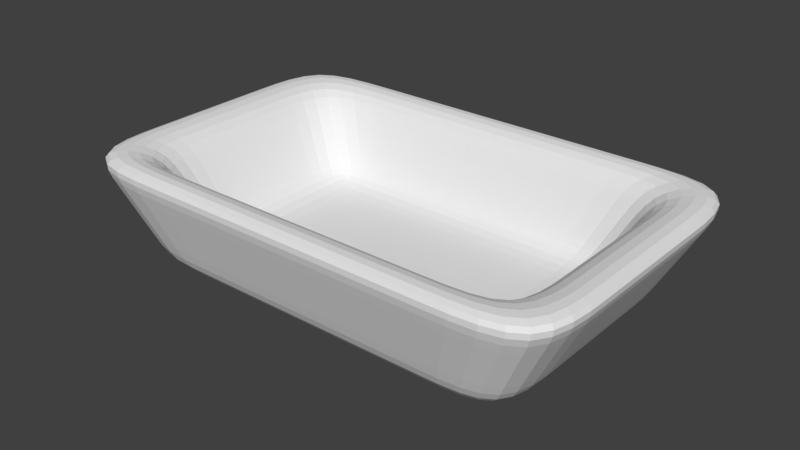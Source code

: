# Source: Bath.blend  (saved by Blender 2.79.0; exported with 4.5.12 LTS)
import bpy
from mathutils import Matrix  # noqa: F401  (used for matrix-valued properties, if any)

bpy.ops.wm.read_factory_settings(use_empty=True)
scene = bpy.context.scene
scene.name = 'Scene'

# ---- collections
col_collection_1 = bpy.data.collections.new('Collection 1'); scene.collection.children.link(col_collection_1)

# ---- materials (node trees are filled in below, after node groups)
mat_material = bpy.data.materials.new('Material')
mat_material.alpha_threshold = 0.0
mat_material.use_transparent_shadow = False
mat_material.roughness = 0.5
mat_material.line_color = (0.0, 0.0, 0.0, 1.0)

# ---- material node trees

# ---- world
world_world = bpy.data.worlds.new('World'); scene.world = world_world
world_world.color = (0.05088, 0.05088, 0.05088)
world_world.use_sun_shadow = False
world_world.sun_shadow_jitter_overblur = 0.0
world_world.cycles.sampling_method = 'MANUAL'

# ---- meshes
me_cube = bpy.data.meshes.new('Cube')
me_cube.from_pydata([(2.233, -0.5764, 0.8189), (1.787, -1.13, -0.0003307), (-4.87e-08, -0.4615, -0.0003307), (1.947, -0.5027, 0.2935), (2.355, -1.488, 1.044), (1.445, -0.3523, 0.2227), (1.903, -1.136, 1.044), (1.903, -0.4642, 1.044), (1.445, -0.8625, 0.2227), (2.355, -0.608, 1.044), (1.947, -1.231, 0.2935), (-2.653e-07, -0.3523, 0.2227), (1.111, -0.4615, -0.0003307), (1.787, -0.4615, -0.0003307), (2.233, -1.411, 0.8189), (1.714, -0.4179, 0.7044), (0.8977, -2.629e-07, 0.2227), (1.577, -0.9416, 0.4602), (1.714, -1.023, 0.7044), (1.111, 1.463e-07, -0.0003307), (1.065, -1.023, 0.7044), (-1.192e-07, -1.13, -0.0003307), (0.9801, -0.9416, 0.4602), (-7.153e-07, -1.488, 1.044), (1.387, -1.411, 0.8189), (-5.96e-07, -1.136, 1.044), (1.21, -1.231, 0.2935), (-4.768e-07, -0.8625, 0.2227), (0.8977, -0.8625, 0.2227), (-2.384e-07, -1.231, 0.2935), (1.183, -1.136, 1.044), (-4.768e-07, -1.411, 0.8189), (-4.768e-07, -0.9416, 0.4602), (1.463, -1.488, 1.044), (1.111, -1.13, -0.0003307), (-4.768e-07, -1.023, 0.7044), (1.787, 1.011e-07, -0.0003307), (1.577, -0.3847, 0.4602), (2.355, -6.141e-07, 1.044), (1.903, -3.757e-07, 1.044), (1.445, -3.757e-07, 0.2227), (0.8977, -0.3523, 0.2227), (1.947, -1.373e-07, 0.2935), (2.233, -4.949e-07, 0.8189), (1.577, -3.757e-07, 0.4602), (1.714, -3.757e-07, 0.7044), (-1.192e-07, -7.767e-08, 0.2227), (0.0, 2.204e-07, -0.0003307)], [], [(33, 4, 6, 30), (0, 9, 4, 14), (36, 42, 3, 13), (25, 30, 20, 35), (17, 37, 5, 8), (22, 17, 8, 28), (42, 43, 0, 3), (13, 3, 10, 1), (36, 13, 12, 19), (3, 0, 14, 10), (20, 18, 17, 22), (13, 1, 34, 12), (32, 22, 28, 27), (30, 6, 18, 20), (23, 33, 30, 25), (14, 4, 33, 24), (26, 24, 31, 29), (18, 15, 37, 17), (34, 26, 29, 21), (5, 41, 28, 8), (35, 20, 22, 32), (41, 11, 27, 28), (4, 9, 7, 6), (16, 46, 11, 41), (24, 33, 23, 31), (12, 34, 21, 2), (19, 12, 2, 47), (10, 14, 24, 26), (7, 39, 45, 15), (15, 45, 44, 37), (1, 10, 26, 34), (40, 16, 41, 5), (9, 38, 39, 7), (37, 44, 40, 5), (6, 7, 15, 18), (43, 38, 9, 0)])
_uv = me_cube.uv_layers.new(name='UVMap')
_uv.uv.foreach_set('vector', [0.3535, 0.1307, 0.3535, 5.978e-08, 0.3778, 0.02272, 0.3778, 0.142, 0.2598, 0.01575, 0.2651, 8.967e-08, 0.3535, 1.196e-07, 0.3429, 0.01575, 0.1768, 0.06298, 0.1768, 0.03149, 0.2545, 0.03149, 0.2438, 0.06298, 0.09477, 0.7614, 0.09477, 0.642, 0.1185, 0.6492, 0.1185, 0.7614, 0.3962, 0.05147, 0.4632, 0.05147, 0.4724, 0.08023, 0.4146, 0.08023, 0.1422, 0.6564, 0.1422, 0.5515, 0.1895, 0.5802, 0.1895, 0.6708, 0.1768, 0.03149, 0.1768, 0.01575, 0.2598, 0.01575, 0.2545, 0.03149, 0.2438, 0.06298, 0.2545, 0.03149, 0.3322, 0.03149, 0.3109, 0.06298, 0.1768, 0.06298, 0.2438, 0.06298, 0.2438, 0.1622, 0.1768, 0.1622, 0.2545, 0.03149, 0.2598, 0.01575, 0.3429, 0.01575, 0.3322, 0.03149, 0.1185, 0.6492, 0.1185, 0.5371, 0.1422, 0.5515, 0.1422, 0.6564, 0.2438, 0.06298, 0.3109, 0.06298, 0.3109, 0.1622, 0.2438, 0.1622, 0.1422, 0.7614, 0.1422, 0.6564, 0.1895, 0.6708, 0.1895, 0.7614, 0.09477, 0.642, 0.09477, 0.5227, 0.1185, 0.5371, 0.1185, 0.6492, 0.3535, 0.2614, 0.3535, 0.1307, 0.3778, 0.142, 0.3778, 0.2614, 0.7437, 0.507, 0.707, 0.5227, 0.707, 0.392, 0.7437, 0.3842, 0.7803, 0.3763, 0.7437, 0.3842, 0.7437, 0.2614, 0.7803, 0.2614, 0.387, 0.0371, 0.4587, 0.0371, 0.4632, 0.05147, 0.3962, 0.05147, 0.8535, 0.3605, 0.7803, 0.3763, 0.7803, 0.2614, 0.8535, 0.2614, 0.4724, 0.08023, 0.4724, 0.1708, 0.4146, 0.1708, 0.4146, 0.08023, 0.1185, 0.7614, 0.1185, 0.6492, 0.1422, 0.6564, 0.1422, 0.7614, 0.4724, 0.1708, 0.4724, 0.2614, 0.4146, 0.2614, 0.4146, 0.1708, 0.3535, 5.978e-08, 0.4419, 4.484e-08, 0.4541, 0.02272, 0.3778, 0.02272, 0.5303, 0.1708, 0.5303, 0.2614, 0.4724, 0.2614, 0.4724, 0.1708, 0.7437, 0.3842, 0.707, 0.392, 0.707, 0.2614, 0.7437, 0.2614, 0.2438, 0.1622, 0.3109, 0.1622, 0.3109, 0.2614, 0.2438, 0.2614, 0.1768, 0.1622, 0.2438, 0.1622, 0.2438, 0.2614, 0.1768, 0.2614, 0.7803, 0.4912, 0.7437, 0.507, 0.7437, 0.3842, 0.7803, 0.3763, 0.4541, 0.02272, 0.5303, 0.02272, 0.5303, 0.0371, 0.4587, 0.0371, 0.4587, 0.0371, 0.5303, 0.0371, 0.5303, 0.05147, 0.4632, 0.05147, 0.8535, 0.4597, 0.7803, 0.4912, 0.7803, 0.3763, 0.8535, 0.3605, 0.5303, 0.08023, 0.5303, 0.1708, 0.4724, 0.1708, 0.4724, 0.08023, 0.4419, 4.484e-08, 0.5303, 2.989e-08, 0.5303, 0.02272, 0.4541, 0.02272, 0.4632, 0.05147, 0.5303, 0.05147, 0.5303, 0.08023, 0.4724, 0.08023, 0.3778, 0.02272, 0.4541, 0.02272, 0.4587, 0.0371, 0.387, 0.0371, 0.1768, 0.01575, 0.1768, 5.978e-08, 0.2651, 8.967e-08, 0.2598, 0.01575])
me_cube.materials.append(mat_material)
me_cube.use_remesh_preserve_volume = False
me_cube.use_remesh_preserve_attributes = False
me_cube.use_mirror_vertex_groups = False
me_cube.update()

# ---- objects
ob_cube = bpy.data.objects.new('Cube', me_cube)

# ---- transforms, parenting, visibility, modifiers, constraints
ob_cube.location = (0.0, 0.0, 0.0)
ob_cube.lock_rotations_4d = False
ob_cube.empty_display_type = 'ARROWS'
ob_cube.lineart.crease_threshold = 0.0
_m = ob_cube.modifiers.new('Mirror', 'MIRROR')
_m.use_axis = (True, True, False)
_m = ob_cube.modifiers.new('Subsurf', 'SUBSURF')
_m.uv_smooth = 'PRESERVE_CORNERS'
_m.quality = 2
_m.levels = 2
_m.show_only_control_edges = False

# ---- collection membership
col_collection_1.objects.link(ob_cube)

# ---- scene / render settings (as saved in the file)
scene.frame_start = 1; scene.frame_end = 250; scene.frame_set(1)
scene.render.engine = 'BLENDER_EEVEE_NEXT'
scene.render.resolution_percentage = 50
scene.render.dither_intensity = 0.0
scene.cycles.use_denoising = False
scene.cycles.samples = 128
scene.cycles.sampling_pattern = 'TABULATED_SOBOL'
scene.cycles.use_adaptive_sampling = False
scene.cycles.use_light_tree = False
scene.cycles.blur_glossy = 0.0
scene.cycles.sample_clamp_indirect = 0.0
scene.view_settings.view_transform = 'Standard'
bpy.context.view_layer.update()

# ---- added for rendering (the .blend has no active camera and no usable light): camera, sun
cam_auto = bpy.data.cameras.new('AutoCamera')
cam_auto.lens = 50.0
cam_auto.sensor_width = 36.0
cam_auto.clip_end = 1000.0
ob_auto_camera = bpy.data.objects.new('AutoCamera', cam_auto)
scene.collection.objects.link(ob_auto_camera)
ob_auto_camera.location = (5.24494, -6.29393, 4.7179)
ob_auto_camera.rotation_euler = (1.09748, -7.21219e-08, 0.694738)
scene.camera = ob_auto_camera
light_auto_sun = bpy.data.lights.new('AutoSun', 'SUN')
light_auto_sun.energy = 3.0
light_auto_sun.angle = 0.0523599
ob_auto_sun = bpy.data.objects.new('AutoSun', light_auto_sun)
scene.collection.objects.link(ob_auto_sun)
ob_auto_sun.rotation_euler = (0.872665, 0.174533, 0.523599)
bpy.context.view_layer.update()
